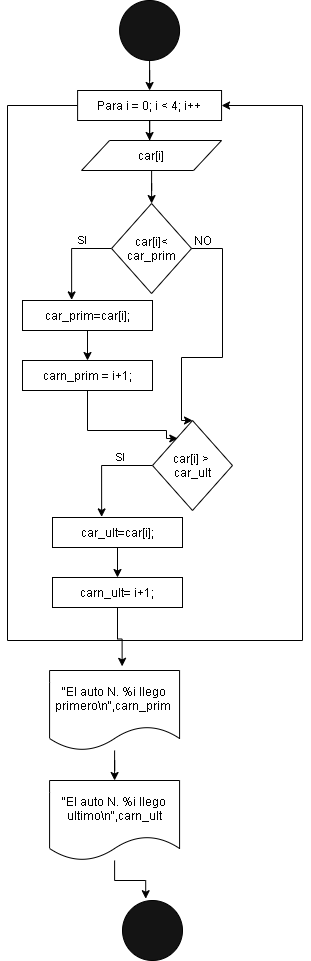

The diagram above was exported from draw.io. Its source (the exported page's mxGraphModel, read from the mxfile embedded in the PNG):
<mxGraphModel dx="416" dy="3858" grid="1" gridSize="10" guides="1" tooltips="1" connect="1" arrows="1" fold="1" page="1" pageScale="1" pageWidth="827" pageHeight="1169" math="0" shadow="0">
  <root>
    <mxCell id="0" />
    <mxCell id="1" parent="0" />
    <mxCell id="NQN0JRNFv6QYLKFFqvC_-19" style="edgeStyle=orthogonalEdgeStyle;rounded=0;orthogonalLoop=1;jettySize=auto;html=1;entryX=1;entryY=0.5;entryDx=0;entryDy=0;" parent="1" source="NQN0JRNFv6QYLKFFqvC_-21" target="NQN0JRNFv6QYLKFFqvC_-21" edge="1">
      <mxGeometry relative="1" as="geometry">
        <mxPoint x="719.3299999999999" y="-3050" as="targetPoint" />
        <Array as="points">
          <mxPoint x="315" y="-3065" />
          <mxPoint x="315" y="-2530" />
          <mxPoint x="610" y="-2530" />
          <mxPoint x="610" y="-3065" />
        </Array>
      </mxGeometry>
    </mxCell>
    <mxCell id="NQN0JRNFv6QYLKFFqvC_-20" style="edgeStyle=orthogonalEdgeStyle;rounded=0;orthogonalLoop=1;jettySize=auto;html=1;entryX=0.5;entryY=0;entryDx=0;entryDy=0;" parent="1" source="NQN0JRNFv6QYLKFFqvC_-21" edge="1">
      <mxGeometry relative="1" as="geometry">
        <mxPoint x="457.08000000000004" y="-3030" as="targetPoint" />
      </mxGeometry>
    </mxCell>
    <mxCell id="NQN0JRNFv6QYLKFFqvC_-21" value="Para&amp;nbsp;i = 0; i &amp;lt; 4; i++" style="rounded=0;whiteSpace=wrap;html=1;" parent="1" vertex="1">
      <mxGeometry x="385.1" y="-3080" width="143.96" height="30" as="geometry" />
    </mxCell>
    <mxCell id="NQN0JRNFv6QYLKFFqvC_-23" style="edgeStyle=orthogonalEdgeStyle;rounded=0;orthogonalLoop=1;jettySize=auto;html=1;" parent="1" source="NQN0JRNFv6QYLKFFqvC_-24" target="NQN0JRNFv6QYLKFFqvC_-21" edge="1">
      <mxGeometry relative="1" as="geometry" />
    </mxCell>
    <mxCell id="NQN0JRNFv6QYLKFFqvC_-24" value="" style="ellipse;whiteSpace=wrap;html=1;aspect=fixed;fillColor=#141414;" parent="1" vertex="1">
      <mxGeometry x="427.07999999999987" y="-3170" width="60" height="60" as="geometry" />
    </mxCell>
    <mxCell id="Zjf_Yh6-rQ4Ehj8FepeO-9" style="edgeStyle=orthogonalEdgeStyle;rounded=0;orthogonalLoop=1;jettySize=auto;html=1;" edge="1" parent="1" source="Zjf_Yh6-rQ4Ehj8FepeO-2" target="Zjf_Yh6-rQ4Ehj8FepeO-4">
      <mxGeometry relative="1" as="geometry" />
    </mxCell>
    <mxCell id="Zjf_Yh6-rQ4Ehj8FepeO-2" value="car[i]" style="shape=parallelogram;perimeter=parallelogramPerimeter;whiteSpace=wrap;html=1;" vertex="1" parent="1">
      <mxGeometry x="389.06" y="-3030" width="140" height="30" as="geometry" />
    </mxCell>
    <mxCell id="Zjf_Yh6-rQ4Ehj8FepeO-10" style="edgeStyle=orthogonalEdgeStyle;rounded=0;orthogonalLoop=1;jettySize=auto;html=1;entryX=0.378;entryY=-0.02;entryDx=0;entryDy=0;entryPerimeter=0;" edge="1" parent="1" source="Zjf_Yh6-rQ4Ehj8FepeO-4" target="Zjf_Yh6-rQ4Ehj8FepeO-5">
      <mxGeometry relative="1" as="geometry">
        <Array as="points">
          <mxPoint x="379" y="-2922" />
        </Array>
      </mxGeometry>
    </mxCell>
    <mxCell id="Zjf_Yh6-rQ4Ehj8FepeO-11" value="SI" style="edgeLabel;html=1;align=center;verticalAlign=middle;resizable=0;points=[];" vertex="1" connectable="0" parent="Zjf_Yh6-rQ4Ehj8FepeO-10">
      <mxGeometry x="-0.3507" y="-9" relative="1" as="geometry">
        <mxPoint as="offset" />
      </mxGeometry>
    </mxCell>
    <mxCell id="Zjf_Yh6-rQ4Ehj8FepeO-22" style="edgeStyle=orthogonalEdgeStyle;rounded=0;orthogonalLoop=1;jettySize=auto;html=1;entryX=0.5;entryY=0;entryDx=0;entryDy=0;" edge="1" parent="1" source="Zjf_Yh6-rQ4Ehj8FepeO-4" target="Zjf_Yh6-rQ4Ehj8FepeO-17">
      <mxGeometry relative="1" as="geometry">
        <Array as="points">
          <mxPoint x="530" y="-2922" />
          <mxPoint x="530" y="-2813" />
          <mxPoint x="489" y="-2813" />
        </Array>
      </mxGeometry>
    </mxCell>
    <mxCell id="Zjf_Yh6-rQ4Ehj8FepeO-4" value="car[i]&amp;lt; car_prim" style="rhombus;whiteSpace=wrap;html=1;" vertex="1" parent="1">
      <mxGeometry x="419.06000000000006" y="-2967" width="80" height="90" as="geometry" />
    </mxCell>
    <mxCell id="Zjf_Yh6-rQ4Ehj8FepeO-12" style="edgeStyle=orthogonalEdgeStyle;rounded=0;orthogonalLoop=1;jettySize=auto;html=1;entryX=0.5;entryY=0;entryDx=0;entryDy=0;" edge="1" parent="1" source="Zjf_Yh6-rQ4Ehj8FepeO-5" target="Zjf_Yh6-rQ4Ehj8FepeO-6">
      <mxGeometry relative="1" as="geometry" />
    </mxCell>
    <mxCell id="Zjf_Yh6-rQ4Ehj8FepeO-5" value="car_prim=car[i];" style="rounded=0;whiteSpace=wrap;html=1;" vertex="1" parent="1">
      <mxGeometry x="330" y="-2870" width="130" height="30" as="geometry" />
    </mxCell>
    <mxCell id="Zjf_Yh6-rQ4Ehj8FepeO-21" style="edgeStyle=orthogonalEdgeStyle;rounded=0;orthogonalLoop=1;jettySize=auto;html=1;entryX=0.316;entryY=0.2;entryDx=0;entryDy=0;entryPerimeter=0;" edge="1" parent="1" source="Zjf_Yh6-rQ4Ehj8FepeO-6" target="Zjf_Yh6-rQ4Ehj8FepeO-17">
      <mxGeometry relative="1" as="geometry">
        <Array as="points">
          <mxPoint x="395" y="-2740" />
          <mxPoint x="474" y="-2740" />
        </Array>
      </mxGeometry>
    </mxCell>
    <mxCell id="Zjf_Yh6-rQ4Ehj8FepeO-6" value="carn_prim = i+1;" style="rounded=0;whiteSpace=wrap;html=1;" vertex="1" parent="1">
      <mxGeometry x="330" y="-2810" width="130" height="30" as="geometry" />
    </mxCell>
    <mxCell id="Zjf_Yh6-rQ4Ehj8FepeO-15" style="edgeStyle=orthogonalEdgeStyle;rounded=0;orthogonalLoop=1;jettySize=auto;html=1;entryX=0.378;entryY=-0.02;entryDx=0;entryDy=0;entryPerimeter=0;" edge="1" parent="1" source="Zjf_Yh6-rQ4Ehj8FepeO-17" target="Zjf_Yh6-rQ4Ehj8FepeO-19">
      <mxGeometry relative="1" as="geometry">
        <Array as="points">
          <mxPoint x="409" y="-2705" />
        </Array>
      </mxGeometry>
    </mxCell>
    <mxCell id="Zjf_Yh6-rQ4Ehj8FepeO-16" value="SI" style="edgeLabel;html=1;align=center;verticalAlign=middle;resizable=0;points=[];" vertex="1" connectable="0" parent="Zjf_Yh6-rQ4Ehj8FepeO-15">
      <mxGeometry x="-0.3507" y="-9" relative="1" as="geometry">
        <mxPoint as="offset" />
      </mxGeometry>
    </mxCell>
    <mxCell id="Zjf_Yh6-rQ4Ehj8FepeO-17" value="car[i] &amp;gt;&amp;nbsp; car_ult" style="rhombus;whiteSpace=wrap;html=1;" vertex="1" parent="1">
      <mxGeometry x="460.00000000000006" y="-2750" width="80" height="90" as="geometry" />
    </mxCell>
    <mxCell id="Zjf_Yh6-rQ4Ehj8FepeO-18" style="edgeStyle=orthogonalEdgeStyle;rounded=0;orthogonalLoop=1;jettySize=auto;html=1;entryX=0.5;entryY=0;entryDx=0;entryDy=0;" edge="1" parent="1" source="Zjf_Yh6-rQ4Ehj8FepeO-19" target="Zjf_Yh6-rQ4Ehj8FepeO-20">
      <mxGeometry relative="1" as="geometry" />
    </mxCell>
    <mxCell id="Zjf_Yh6-rQ4Ehj8FepeO-19" value="car_ult=car[i];" style="rounded=0;whiteSpace=wrap;html=1;" vertex="1" parent="1">
      <mxGeometry x="360" y="-2653" width="130" height="30" as="geometry" />
    </mxCell>
    <mxCell id="Zjf_Yh6-rQ4Ehj8FepeO-25" style="edgeStyle=orthogonalEdgeStyle;rounded=0;orthogonalLoop=1;jettySize=auto;html=1;entryX=0.558;entryY=-0.052;entryDx=0;entryDy=0;entryPerimeter=0;" edge="1" parent="1" source="Zjf_Yh6-rQ4Ehj8FepeO-20" target="Zjf_Yh6-rQ4Ehj8FepeO-23">
      <mxGeometry relative="1" as="geometry" />
    </mxCell>
    <mxCell id="Zjf_Yh6-rQ4Ehj8FepeO-20" value="carn_ult= i+1;" style="rounded=0;whiteSpace=wrap;html=1;" vertex="1" parent="1">
      <mxGeometry x="360" y="-2593" width="130" height="30" as="geometry" />
    </mxCell>
    <mxCell id="2" value="NO" style="text;html=1;align=center;verticalAlign=middle;resizable=0;points=[];autosize=1;" vertex="1" parent="1">
      <mxGeometry x="495" y="-2940" width="30" height="20" as="geometry" />
    </mxCell>
    <mxCell id="Zjf_Yh6-rQ4Ehj8FepeO-26" style="edgeStyle=orthogonalEdgeStyle;rounded=0;orthogonalLoop=1;jettySize=auto;html=1;" edge="1" parent="1" source="Zjf_Yh6-rQ4Ehj8FepeO-23" target="Zjf_Yh6-rQ4Ehj8FepeO-24">
      <mxGeometry relative="1" as="geometry" />
    </mxCell>
    <mxCell id="Zjf_Yh6-rQ4Ehj8FepeO-23" value="&quot;El auto N. %i llego primero\n&quot;,carn_prim&amp;nbsp;" style="shape=document;whiteSpace=wrap;html=1;boundedLbl=1;" vertex="1" parent="1">
      <mxGeometry x="357.08" y="-2500" width="130" height="80" as="geometry" />
    </mxCell>
    <mxCell id="Zjf_Yh6-rQ4Ehj8FepeO-28" style="edgeStyle=orthogonalEdgeStyle;rounded=0;orthogonalLoop=1;jettySize=auto;html=1;entryX=0.387;entryY=-0.03;entryDx=0;entryDy=0;entryPerimeter=0;" edge="1" parent="1" source="Zjf_Yh6-rQ4Ehj8FepeO-24" target="Zjf_Yh6-rQ4Ehj8FepeO-27">
      <mxGeometry relative="1" as="geometry" />
    </mxCell>
    <mxCell id="Zjf_Yh6-rQ4Ehj8FepeO-24" value="&quot;El auto N. %i llego ultimo\n&quot;,carn_ult" style="shape=document;whiteSpace=wrap;html=1;boundedLbl=1;" vertex="1" parent="1">
      <mxGeometry x="357.08" y="-2390" width="130" height="80" as="geometry" />
    </mxCell>
    <mxCell id="Zjf_Yh6-rQ4Ehj8FepeO-27" value="" style="ellipse;whiteSpace=wrap;html=1;aspect=fixed;fillColor=#141414;" vertex="1" parent="1">
      <mxGeometry x="429.9999999999999" y="-2270" width="60" height="60" as="geometry" />
    </mxCell>
  </root>
</mxGraphModel>